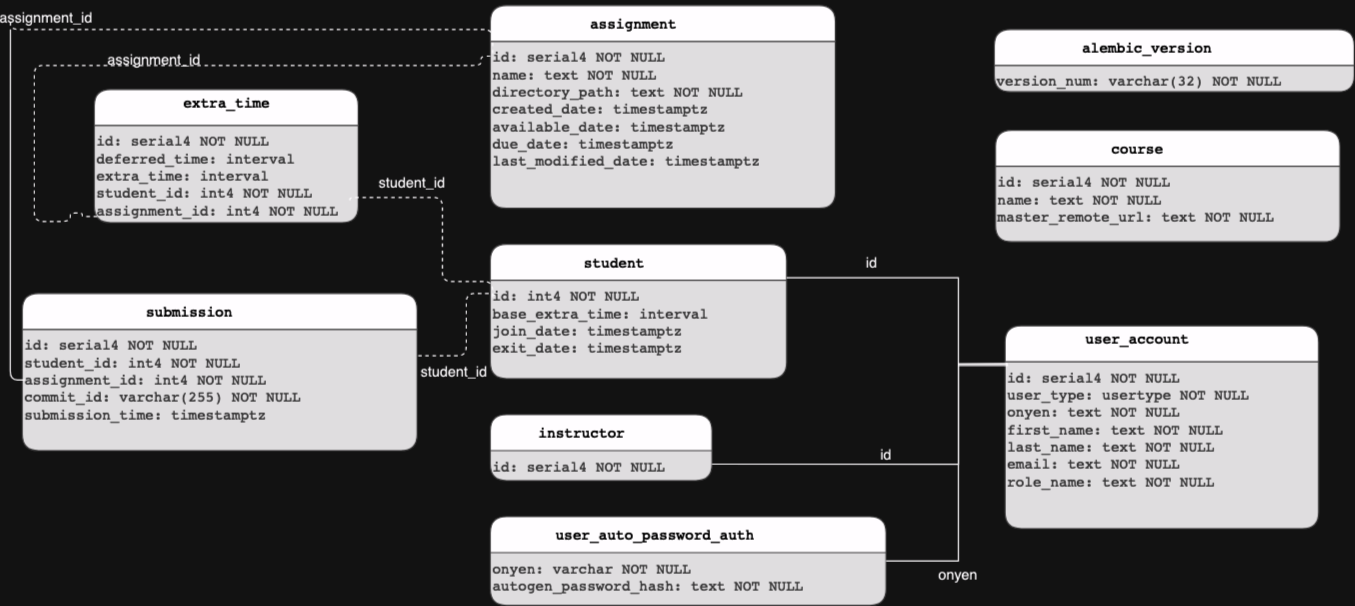

The diagram above was exported from draw.io. Its source (the exported page's mxGraphModel, read from the mxfile embedded in the PNG):
<mxGraphModel dx="730" dy="1054" grid="1" gridSize="10" guides="1" tooltips="1" connect="1" arrows="1" fold="1" page="1" pageScale="1" pageWidth="850" pageHeight="1100" math="0" shadow="0">
  <root>
    <mxCell id="0" />
    <mxCell id="1" parent="0" />
    <mxCell id="2" style="graphMlID=entity0;gradientDirection=east;shape=swimlane;startSize=30;rounded=1;arcSize=15;collapsible=0;fillColor=undefined;strokeColor=#c4c4c4;strokeWidth=1.0;swimlaneFillColor=#202020" parent="1" vertex="1">
      <mxGeometry x="909.91" y="120" width="300" height="52" as="geometry" />
    </mxCell>
    <mxCell id="0.0.0" value="version_num: varchar(32) NOT NULL&amp;#x9;&amp;#x9;&amp;#x9;&amp;#x9;&amp;#x9;&amp;#x9;" style="text;html=1;spacing=0;align=left;fontFamily=courier;fontSize=12;fontStyle=0;=center;fontColor=#c4c4c4;arcSize=15;" parent="2" vertex="1">
      <mxGeometry x="2" y="31.66796875" width="254" height="5" as="geometry" />
    </mxCell>
    <mxCell id="0.0.1" value="alembic_version" style="text;html=1;spacing=0;align=center;fontFamily=courier;fontSize=12;fontStyle=0;=center;fontColor=#ffffff;arcSize=15;" parent="2" vertex="1">
      <mxGeometry y="4" width="254" height="22" as="geometry" />
    </mxCell>
    <mxCell id="3" style="graphMlID=entity1;gradientDirection=east;shape=swimlane;startSize=30;rounded=1;arcSize=15;collapsible=0;fillColor=undefined;strokeColor=#c4c4c4;strokeWidth=1.0;swimlaneFillColor=#202020" parent="1" vertex="1">
      <mxGeometry x="489.90999999999997" y="100" width="287.64" height="169" as="geometry" />
    </mxCell>
    <mxCell id="0.1.0" value="id: serial4 NOT NULL&lt;br/&gt;name: text NOT NULL&lt;br/&gt;directory_path: text NOT NULL&lt;br/&gt;created_date: timestamptz&lt;br/&gt;available_date: timestamptz&lt;br/&gt;due_date: timestamptz&lt;br/&gt;last_modified_date: timestamptz&amp;#x9;&amp;#x9;&amp;#x9;&amp;#x9;&amp;#x9;&amp;#x9;" style="text;html=1;spacing=0;align=left;fontFamily=courier;fontSize=12;fontStyle=0;=center;fontColor=#c4c4c4;arcSize=15;" parent="3" vertex="1">
      <mxGeometry x="2" y="31.66796875" width="239" height="119" as="geometry" />
    </mxCell>
    <mxCell id="0.1.1" value="assignment" style="text;html=1;spacing=0;align=center;fontFamily=courier;fontSize=12;fontStyle=0;=center;fontColor=#ffffff;arcSize=15;" parent="3" vertex="1">
      <mxGeometry y="4" width="239" height="22" as="geometry" />
    </mxCell>
    <mxCell id="4" style="graphMlID=entity2;gradientDirection=east;shape=swimlane;startSize=30;rounded=1;arcSize=15;collapsible=0;fillColor=undefined;strokeColor=#c4c4c4;strokeWidth=1.0;swimlaneFillColor=#202020" parent="1" vertex="1">
      <mxGeometry x="910.91" y="204" width="287.08" height="93" as="geometry" />
    </mxCell>
    <mxCell id="0.2.0" value="id: serial4 NOT NULL&lt;br/&gt;name: text NOT NULL&lt;br/&gt;master_remote_url: text NOT NULL&amp;#x9;&amp;#x9;&amp;#x9;&amp;#x9;&amp;#x9;&amp;#x9;" style="text;html=1;spacing=0;align=left;fontFamily=courier;fontSize=12;fontStyle=0;=center;fontColor=#c4c4c4;arcSize=15;" parent="4" vertex="1">
      <mxGeometry x="2" y="31.66796875" width="237" height="43" as="geometry" />
    </mxCell>
    <mxCell id="0.2.1" value="course" style="text;html=1;spacing=0;align=center;fontFamily=courier;fontSize=12;fontStyle=0;=center;fontColor=#ffffff;arcSize=15;" parent="4" vertex="1">
      <mxGeometry y="4" width="237" height="22" as="geometry" />
    </mxCell>
    <mxCell id="5" style="graphMlID=entity3;gradientDirection=east;shape=swimlane;startSize=30;rounded=1;arcSize=15;collapsible=0;fillColor=undefined;strokeColor=#c4c4c4;strokeWidth=1.0;swimlaneFillColor=#202020" parent="1" vertex="1">
      <mxGeometry x="159.91" y="170" width="220" height="111" as="geometry" />
    </mxCell>
    <mxCell id="0.3.0" value="id: serial4 NOT NULL&lt;br/&gt;deferred_time: interval&lt;br/&gt;extra_time: interval&lt;br/&gt;student_id: int4 NOT NULL&lt;br/&gt;assignment_id: int4 NOT NULL&amp;#x9;&amp;#x9;&amp;#x9;&amp;#x9;&amp;#x9;&amp;#x9;" style="text;html=1;spacing=0;align=left;fontFamily=courier;fontSize=12;fontStyle=0;=center;fontColor=#c4c4c4;arcSize=15;" parent="5" vertex="1">
      <mxGeometry x="2" y="31.66796875" width="211" height="81" as="geometry" />
    </mxCell>
    <mxCell id="0.3.1" value="extra_time" style="text;html=1;spacing=0;align=center;fontFamily=courier;fontSize=12;fontStyle=0;=center;fontColor=#ffffff;arcSize=15;" parent="5" vertex="1">
      <mxGeometry x="4.5" width="211" height="22" as="geometry" />
    </mxCell>
    <mxCell id="6" style="graphMlID=entity4;gradientDirection=east;shape=swimlane;startSize=30;rounded=1;arcSize=15;collapsible=0;fillColor=undefined;strokeColor=#c4c4c4;strokeWidth=1.0;swimlaneFillColor=#202020" parent="1" vertex="1">
      <mxGeometry x="489.90999999999997" y="441" width="184.8" height="55" as="geometry" />
    </mxCell>
    <mxCell id="0.4.0" value="id: serial4 NOT NULL&amp;#x9;&amp;#x9;&amp;#x9;&amp;#x9;&amp;#x9;&amp;#x9;" style="text;html=1;spacing=0;align=left;fontFamily=courier;fontSize=12;fontStyle=0;=center;fontColor=#c4c4c4;arcSize=15;" parent="6" vertex="1">
      <mxGeometry x="2" y="31.66796875" width="152" height="5" as="geometry" />
    </mxCell>
    <mxCell id="0.4.1" value="instructor" style="text;html=1;spacing=0;align=center;fontFamily=courier;fontSize=12;fontStyle=0;=center;fontColor=#ffffff;arcSize=15;" parent="6" vertex="1">
      <mxGeometry y="4" width="152" height="22" as="geometry" />
    </mxCell>
    <mxCell id="7" style="graphMlID=entity5;gradientDirection=east;shape=swimlane;startSize=30;rounded=1;arcSize=15;collapsible=0;fillColor=undefined;strokeColor=#c4c4c4;strokeWidth=1.0;swimlaneFillColor=#202020" parent="1" vertex="1">
      <mxGeometry x="489.90999999999997" y="299" width="247" height="112" as="geometry" />
    </mxCell>
    <mxCell id="0.5.0" value="id: int4 NOT NULL&lt;br/&gt;base_extra_time: interval&lt;br/&gt;join_date: timestamptz&lt;br/&gt;exit_date: timestamptz&amp;#x9;&amp;#x9;&amp;#x9;&amp;#x9;&amp;#x9;&amp;#x9;" style="text;html=1;spacing=0;align=left;fontFamily=courier;fontSize=12;fontStyle=0;=center;fontColor=#c4c4c4;arcSize=15;" parent="7" vertex="1">
      <mxGeometry x="2" y="31.66796875" width="207" height="62" as="geometry" />
    </mxCell>
    <mxCell id="0.5.1" value="student" style="text;html=1;spacing=0;align=center;fontFamily=courier;fontSize=12;fontStyle=0;=center;fontColor=#ffffff;arcSize=15;" parent="7" vertex="1">
      <mxGeometry y="4" width="207" height="22" as="geometry" />
    </mxCell>
    <mxCell id="8" style="graphMlID=entity6;gradientDirection=east;shape=swimlane;startSize=30;rounded=1;arcSize=15;collapsible=0;fillColor=undefined;strokeColor=#c4c4c4;strokeWidth=1.0;swimlaneFillColor=#202020" parent="1" vertex="1">
      <mxGeometry x="99.91" y="340" width="329.08" height="131" as="geometry" />
    </mxCell>
    <mxCell id="0.6.0" value="id: serial4 NOT NULL&lt;br/&gt;student_id: int4 NOT NULL&lt;br/&gt;assignment_id: int4 NOT NULL&lt;br/&gt;commit_id: varchar(255) NOT NULL&lt;br/&gt;submission_time: timestamptz&amp;#x9;&amp;#x9;&amp;#x9;&amp;#x9;&amp;#x9;&amp;#x9;" style="text;html=1;spacing=0;align=left;fontFamily=courier;fontSize=12;fontStyle=0;=center;fontColor=#c4c4c4;fillColor=none;arcSize=15;" parent="8" vertex="1">
      <mxGeometry x="2" y="31.66796875" width="279" height="81" as="geometry" />
    </mxCell>
    <mxCell id="0.6.1" value="submission" style="text;html=1;spacing=0;align=center;fontFamily=courier;fontSize=12;fontStyle=0;=center;fontColor=#ffffff;arcSize=15;" parent="8" vertex="1">
      <mxGeometry y="4" width="279" height="22" as="geometry" />
    </mxCell>
    <mxCell id="9" style="graphMlID=entity7;gradientDirection=east;shape=swimlane;startSize=30;rounded=1;arcSize=15;collapsible=0;fillColor=undefined;strokeColor=#c4c4c4;strokeWidth=1.0;swimlaneFillColor=#202020" parent="1" vertex="1">
      <mxGeometry x="918.91" y="367" width="261.32" height="169" as="geometry" />
    </mxCell>
    <mxCell id="0.7.0" value="id: serial4 NOT NULL&lt;br/&gt;user_type: usertype NOT NULL&lt;br/&gt;onyen: text NOT NULL&lt;br/&gt;first_name: text NOT NULL&lt;br/&gt;last_name: text NOT NULL&lt;br/&gt;email: text NOT NULL&lt;br/&gt;role_name: text NOT NULL&amp;#x9;&amp;#x9;&amp;#x9;&amp;#x9;&amp;#x9;&amp;#x9;" style="text;html=1;spacing=0;align=left;fontFamily=courier;fontSize=12;fontStyle=0;=center;fontColor=#c4c4c4;arcSize=15;" parent="9" vertex="1">
      <mxGeometry x="2" y="31.66796875" width="217" height="119" as="geometry" />
    </mxCell>
    <mxCell id="0.7.1" value="user_account" style="text;html=1;spacing=0;align=center;fontFamily=courier;fontSize=12;fontStyle=0;=center;fontColor=#ffffff;arcSize=15;" parent="9" vertex="1">
      <mxGeometry x="2" width="217" height="22" as="geometry" />
    </mxCell>
    <mxCell id="10" style="graphMlID=entity8;gradientDirection=east;shape=swimlane;startSize=30;rounded=1;arcSize=15;collapsible=0;fillColor=undefined;strokeColor=#c4c4c4;strokeWidth=1.0;swimlaneFillColor=#202020" parent="1" vertex="1">
      <mxGeometry x="489.90999999999997" y="526" width="329.84" height="74" as="geometry" />
    </mxCell>
    <mxCell id="0.8.0" value="onyen: varchar NOT NULL&lt;br/&gt;autogen_password_hash: text NOT NULL&amp;#x9;&amp;#x9;&amp;#x9;&amp;#x9;&amp;#x9;&amp;#x9;" style="text;html=1;spacing=0;align=left;fontFamily=courier;fontSize=12;fontStyle=0;=center;fontColor=#c4c4c4;arcSize=15;" parent="10" vertex="1">
      <mxGeometry x="2" y="31.66796875" width="274" height="24" as="geometry" />
    </mxCell>
    <mxCell id="0.8.1" value="user_auto_password_auth" style="text;html=1;spacing=0;align=center;fontFamily=courier;fontSize=12;fontStyle=0;=center;fontColor=#ffffff;arcSize=15;" parent="10" vertex="1">
      <mxGeometry y="4" width="274" height="22" as="geometry" />
    </mxCell>
    <mxCell id="_8brER7aOxDQDt2XtcJZ-18" style="edgeStyle=orthogonalEdgeStyle;rounded=1;orthogonalLoop=1;jettySize=auto;html=1;exitX=1;exitY=0.75;exitDx=0;exitDy=0;entryX=0;entryY=0.25;entryDx=0;entryDy=0;endArrow=none;endFill=0;arcSize=15;dashed=1;" edge="1" parent="1" source="0.3.0" target="0.5.0">
      <mxGeometry relative="1" as="geometry">
        <Array as="points">
          <mxPoint x="373" y="260" />
          <mxPoint x="450" y="260" />
          <mxPoint x="450" y="330" />
          <mxPoint x="492" y="330" />
        </Array>
      </mxGeometry>
    </mxCell>
    <mxCell id="_8brER7aOxDQDt2XtcJZ-19" style="edgeStyle=orthogonalEdgeStyle;rounded=1;orthogonalLoop=1;jettySize=auto;html=1;exitX=0;exitY=0.25;exitDx=0;exitDy=0;entryX=0.003;entryY=0.917;entryDx=0;entryDy=0;endArrow=none;endFill=0;entryPerimeter=0;arcSize=15;dashed=1;" edge="1" parent="1" source="3" target="0.3.0">
      <mxGeometry relative="1" as="geometry">
        <mxPoint x="481.84000000000003" y="131.66796875" as="sourcePoint" />
        <mxPoint x="149.84" y="281" as="targetPoint" />
        <Array as="points">
          <mxPoint x="481.90999999999997" y="142" />
          <mxPoint x="481.90999999999997" y="150" />
          <mxPoint x="109.91" y="150" />
          <mxPoint x="109.91" y="280" />
          <mxPoint x="139.91" y="280" />
          <mxPoint x="139.91" y="273" />
          <mxPoint x="149.91" y="273" />
          <mxPoint x="149.91" y="276" />
        </Array>
      </mxGeometry>
    </mxCell>
    <mxCell id="_8brER7aOxDQDt2XtcJZ-20" style="edgeStyle=orthogonalEdgeStyle;orthogonalLoop=1;jettySize=auto;html=1;exitX=0.01;exitY=0.172;exitDx=0;exitDy=0;endArrow=none;endFill=0;rounded=1;exitPerimeter=0;arcSize=15;dashed=1;" edge="1" parent="1" source="0.5.0">
      <mxGeometry relative="1" as="geometry">
        <mxPoint x="429.90999999999997" y="392" as="targetPoint" />
        <Array as="points">
          <mxPoint x="491.90999999999997" y="341" />
          <mxPoint x="491.90999999999997" y="340" />
          <mxPoint x="469.90999999999997" y="340" />
          <mxPoint x="469.90999999999997" y="392" />
        </Array>
      </mxGeometry>
    </mxCell>
    <mxCell id="_8brER7aOxDQDt2XtcJZ-21" style="edgeStyle=orthogonalEdgeStyle;rounded=1;orthogonalLoop=1;jettySize=auto;html=1;entryX=0;entryY=0.5;entryDx=0;entryDy=0;endArrow=none;endFill=0;arcSize=15;" edge="1" parent="1" source="_8brER7aOxDQDt2XtcJZ-25" target="0.6.0">
      <mxGeometry relative="1" as="geometry">
        <mxPoint x="491.90999999999997" y="140" as="sourcePoint" />
        <Array as="points">
          <mxPoint x="89.91" y="120" />
          <mxPoint x="89.91" y="412" />
        </Array>
      </mxGeometry>
    </mxCell>
    <mxCell id="_8brER7aOxDQDt2XtcJZ-22" value="student_id" style="text;html=1;strokeColor=none;fillColor=none;align=center;verticalAlign=middle;whiteSpace=wrap;rounded=0;" vertex="1" parent="1">
      <mxGeometry x="395" y="233" width="60" height="30" as="geometry" />
    </mxCell>
    <mxCell id="_8brER7aOxDQDt2XtcJZ-24" value="student_id" style="text;html=1;strokeColor=none;fillColor=none;align=center;verticalAlign=middle;whiteSpace=wrap;rounded=0;" vertex="1" parent="1">
      <mxGeometry x="429.91" y="390.5" width="60" height="30" as="geometry" />
    </mxCell>
    <mxCell id="_8brER7aOxDQDt2XtcJZ-26" value="" style="edgeStyle=orthogonalEdgeStyle;rounded=1;orthogonalLoop=1;jettySize=auto;html=1;entryX=0;entryY=0.5;entryDx=0;entryDy=0;endArrow=none;endFill=0;arcSize=15;dashed=1;" edge="1" parent="1" target="_8brER7aOxDQDt2XtcJZ-25">
      <mxGeometry relative="1" as="geometry">
        <mxPoint x="491.90999999999997" y="140" as="sourcePoint" />
        <mxPoint x="102" y="412" as="targetPoint" />
        <Array as="points">
          <mxPoint x="491.90999999999997" y="120" />
        </Array>
      </mxGeometry>
    </mxCell>
    <mxCell id="_8brER7aOxDQDt2XtcJZ-25" value="assignment_id" style="text;html=1;strokeColor=none;fillColor=none;align=center;verticalAlign=middle;whiteSpace=wrap;rounded=0;" vertex="1" parent="1">
      <mxGeometry x="90" y="96" width="60" height="30" as="geometry" />
    </mxCell>
    <mxCell id="_8brER7aOxDQDt2XtcJZ-27" value="assignment_id" style="text;html=1;strokeColor=none;fillColor=none;align=center;verticalAlign=middle;whiteSpace=wrap;rounded=0;" vertex="1" parent="1">
      <mxGeometry x="180" y="131" width="60" height="30" as="geometry" />
    </mxCell>
    <mxCell id="_8brER7aOxDQDt2XtcJZ-28" style="edgeStyle=orthogonalEdgeStyle;rounded=0;orthogonalLoop=1;jettySize=auto;html=1;exitX=0;exitY=0;exitDx=0;exitDy=0;entryX=1;entryY=0.25;entryDx=0;entryDy=0;endArrow=none;endFill=0;" edge="1" parent="1" source="0.7.0" target="7">
      <mxGeometry relative="1" as="geometry">
        <Array as="points">
          <mxPoint x="880" y="399" />
          <mxPoint x="880" y="327" />
        </Array>
      </mxGeometry>
    </mxCell>
    <mxCell id="_8brER7aOxDQDt2XtcJZ-29" style="edgeStyle=orthogonalEdgeStyle;rounded=0;orthogonalLoop=1;jettySize=auto;html=1;exitX=0;exitY=0;exitDx=0;exitDy=0;entryX=1;entryY=0.75;entryDx=0;entryDy=0;endArrow=none;endFill=0;" edge="1" parent="1" source="0.7.0" target="6">
      <mxGeometry relative="1" as="geometry">
        <Array as="points">
          <mxPoint x="880" y="399" />
          <mxPoint x="880" y="482" />
        </Array>
      </mxGeometry>
    </mxCell>
    <mxCell id="_8brER7aOxDQDt2XtcJZ-30" style="edgeStyle=orthogonalEdgeStyle;rounded=0;orthogonalLoop=1;jettySize=auto;html=1;exitX=0;exitY=0;exitDx=0;exitDy=0;entryX=1;entryY=0.5;entryDx=0;entryDy=0;endArrow=none;endFill=0;" edge="1" parent="1" source="0.7.0" target="10">
      <mxGeometry relative="1" as="geometry">
        <Array as="points">
          <mxPoint x="921" y="400" />
          <mxPoint x="880" y="400" />
          <mxPoint x="880" y="563" />
        </Array>
      </mxGeometry>
    </mxCell>
    <mxCell id="_8brER7aOxDQDt2XtcJZ-31" value="id" style="text;html=1;strokeColor=none;fillColor=none;align=center;verticalAlign=middle;whiteSpace=wrap;rounded=0;" vertex="1" parent="1">
      <mxGeometry x="777.55" y="300" width="60" height="30" as="geometry" />
    </mxCell>
    <mxCell id="_8brER7aOxDQDt2XtcJZ-33" value="onyen" style="text;html=1;strokeColor=none;fillColor=none;align=center;verticalAlign=middle;whiteSpace=wrap;rounded=0;" vertex="1" parent="1">
      <mxGeometry x="849.91" y="560" width="60" height="30" as="geometry" />
    </mxCell>
    <mxCell id="_8brER7aOxDQDt2XtcJZ-34" value="id" style="text;html=1;strokeColor=none;fillColor=none;align=center;verticalAlign=middle;whiteSpace=wrap;rounded=0;" vertex="1" parent="1">
      <mxGeometry x="789.91" y="460" width="60" height="30" as="geometry" />
    </mxCell>
  </root>
</mxGraphModel>